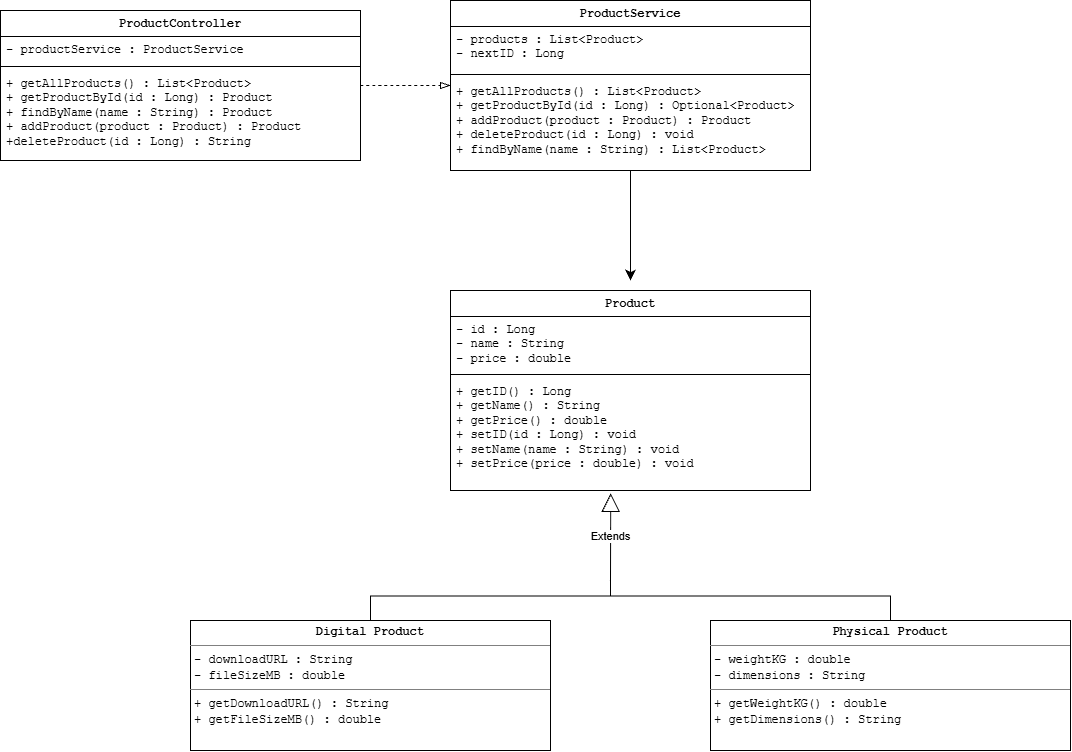

The diagram above was exported from draw.io. Its source (the exported page's mxGraphModel, read from the mxfile embedded in the PNG):
<mxGraphModel dx="1989" dy="949" grid="1" gridSize="10" guides="1" tooltips="1" connect="1" arrows="1" fold="1" page="1" pageScale="1" pageWidth="827" pageHeight="1169" math="0" shadow="0">
  <root>
    <mxCell id="0" />
    <mxCell id="1" parent="0" />
    <mxCell id="OVa9rgFhjbzJ44nwPd9h-1" parent="1" style="swimlane;fontStyle=1;align=center;verticalAlign=top;childLayout=stackLayout;horizontal=1;startSize=26;horizontalStack=0;resizeParent=1;resizeParentMax=0;resizeLast=0;collapsible=1;marginBottom=0;whiteSpace=wrap;html=1;fontFamily=Courier New;" value="Product" vertex="1">
      <mxGeometry height="200" width="360" x="520" y="320" as="geometry" />
    </mxCell>
    <mxCell id="OVa9rgFhjbzJ44nwPd9h-2" parent="OVa9rgFhjbzJ44nwPd9h-1" style="text;strokeColor=none;fillColor=none;align=left;verticalAlign=top;spacingLeft=4;spacingRight=4;overflow=hidden;rotatable=0;points=[[0,0.5],[1,0.5]];portConstraint=eastwest;whiteSpace=wrap;html=1;fontFamily=Courier New;" value="- id : Long&lt;div&gt;- name : String&lt;/div&gt;&lt;div&gt;- price : double&lt;/div&gt;" vertex="1">
      <mxGeometry height="54" width="360" y="26" as="geometry" />
    </mxCell>
    <mxCell id="OVa9rgFhjbzJ44nwPd9h-3" parent="OVa9rgFhjbzJ44nwPd9h-1" style="line;strokeWidth=1;fillColor=none;align=left;verticalAlign=middle;spacingTop=-1;spacingLeft=3;spacingRight=3;rotatable=0;labelPosition=right;points=[];portConstraint=eastwest;strokeColor=inherit;fontFamily=Courier New;" value="" vertex="1">
      <mxGeometry height="8" width="360" y="80" as="geometry" />
    </mxCell>
    <mxCell id="OVa9rgFhjbzJ44nwPd9h-4" parent="OVa9rgFhjbzJ44nwPd9h-1" style="text;strokeColor=none;fillColor=none;align=left;verticalAlign=top;spacingLeft=4;spacingRight=4;overflow=hidden;rotatable=0;points=[[0,0.5],[1,0.5]];portConstraint=eastwest;whiteSpace=wrap;html=1;fontFamily=Courier New;" value="+ getID() : Long&lt;div&gt;+ getName() : String&lt;/div&gt;&lt;div&gt;+ getPrice() : double&lt;/div&gt;&lt;div&gt;+ setID(id : Long) : void&lt;/div&gt;&lt;div&gt;+ setName(name : String) : void&lt;/div&gt;&lt;div&gt;+ setPrice(price : double) : void&lt;/div&gt;&lt;div&gt;&lt;br&gt;&lt;/div&gt;&lt;div&gt;&lt;br&gt;&lt;/div&gt;" vertex="1">
      <mxGeometry height="112" width="360" y="88" as="geometry" />
    </mxCell>
    <mxCell id="OVa9rgFhjbzJ44nwPd9h-16" edge="1" parent="1" source="OVa9rgFhjbzJ44nwPd9h-6" style="edgeStyle=none;curved=1;rounded=0;orthogonalLoop=1;jettySize=auto;html=1;fontSize=12;startSize=8;endSize=8;">
      <mxGeometry relative="1" as="geometry">
        <mxPoint x="700" y="310" as="targetPoint" />
      </mxGeometry>
    </mxCell>
    <mxCell id="OVa9rgFhjbzJ44nwPd9h-6" parent="1" style="swimlane;fontStyle=1;align=center;verticalAlign=top;childLayout=stackLayout;horizontal=1;startSize=26;horizontalStack=0;resizeParent=1;resizeParentMax=0;resizeLast=0;collapsible=1;marginBottom=0;whiteSpace=wrap;html=1;fontFamily=Courier New;" value="ProductService" vertex="1">
      <mxGeometry height="170" width="360" x="520" y="30" as="geometry" />
    </mxCell>
    <mxCell id="OVa9rgFhjbzJ44nwPd9h-7" parent="OVa9rgFhjbzJ44nwPd9h-6" style="text;strokeColor=none;fillColor=none;align=left;verticalAlign=top;spacingLeft=4;spacingRight=4;overflow=hidden;rotatable=0;points=[[0,0.5],[1,0.5]];portConstraint=eastwest;whiteSpace=wrap;html=1;fontFamily=Courier New;" value="- products : List&amp;lt;Product&amp;gt;&lt;div&gt;- nextID : Long&lt;/div&gt;" vertex="1">
      <mxGeometry height="44" width="360" y="26" as="geometry" />
    </mxCell>
    <mxCell id="OVa9rgFhjbzJ44nwPd9h-8" parent="OVa9rgFhjbzJ44nwPd9h-6" style="line;strokeWidth=1;fillColor=none;align=left;verticalAlign=middle;spacingTop=-1;spacingLeft=3;spacingRight=3;rotatable=0;labelPosition=right;points=[];portConstraint=eastwest;strokeColor=inherit;fontFamily=Courier New;" value="" vertex="1">
      <mxGeometry height="8" width="360" y="70" as="geometry" />
    </mxCell>
    <mxCell id="OVa9rgFhjbzJ44nwPd9h-9" parent="OVa9rgFhjbzJ44nwPd9h-6" style="text;strokeColor=none;fillColor=none;align=left;verticalAlign=top;spacingLeft=4;spacingRight=4;overflow=hidden;rotatable=0;points=[[0,0.5],[1,0.5]];portConstraint=eastwest;whiteSpace=wrap;html=1;fontFamily=Courier New;" value="+ getAllProducts() : List&amp;lt;Product&amp;gt;&lt;div&gt;+ getProductById(id : Long) : Optional&amp;lt;Product&amp;gt;&lt;br&gt;&lt;div&gt;+ addProduct(product : Product) : Product&lt;/div&gt;&lt;/div&gt;&lt;div&gt;+ deleteProduct(id : Long) : void&lt;/div&gt;&lt;div&gt;+ findByName(name : String) : List&amp;lt;Product&amp;gt;&lt;/div&gt;" vertex="1">
      <mxGeometry height="92" width="360" y="78" as="geometry" />
    </mxCell>
    <mxCell id="OVa9rgFhjbzJ44nwPd9h-10" parent="1" style="swimlane;fontStyle=1;align=center;verticalAlign=top;childLayout=stackLayout;horizontal=1;startSize=26;horizontalStack=0;resizeParent=1;resizeParentMax=0;resizeLast=0;collapsible=1;marginBottom=0;whiteSpace=wrap;html=1;fontFamily=Courier New;" value="ProductController" vertex="1">
      <mxGeometry height="150" width="360" x="70" y="40" as="geometry" />
    </mxCell>
    <mxCell id="OVa9rgFhjbzJ44nwPd9h-11" parent="OVa9rgFhjbzJ44nwPd9h-10" style="text;strokeColor=none;fillColor=none;align=left;verticalAlign=top;spacingLeft=4;spacingRight=4;overflow=hidden;rotatable=0;points=[[0,0.5],[1,0.5]];portConstraint=eastwest;whiteSpace=wrap;html=1;fontFamily=Courier New;" value="- productService : ProductService" vertex="1">
      <mxGeometry height="26" width="360" y="26" as="geometry" />
    </mxCell>
    <mxCell id="OVa9rgFhjbzJ44nwPd9h-12" parent="OVa9rgFhjbzJ44nwPd9h-10" style="line;strokeWidth=1;fillColor=none;align=left;verticalAlign=middle;spacingTop=-1;spacingLeft=3;spacingRight=3;rotatable=0;labelPosition=right;points=[];portConstraint=eastwest;strokeColor=inherit;fontFamily=Courier New;" value="" vertex="1">
      <mxGeometry height="8" width="360" y="52" as="geometry" />
    </mxCell>
    <mxCell id="OVa9rgFhjbzJ44nwPd9h-13" parent="OVa9rgFhjbzJ44nwPd9h-10" style="text;strokeColor=none;fillColor=none;align=left;verticalAlign=top;spacingLeft=4;spacingRight=4;overflow=hidden;rotatable=0;points=[[0,0.5],[1,0.5]];portConstraint=eastwest;whiteSpace=wrap;html=1;fontFamily=Courier New;" value="+ getAllProducts() : List&amp;lt;Product&amp;gt;&lt;div&gt;+ getProductById(id : Long) : Product&lt;/div&gt;&lt;div&gt;+ findByName(name : String) : Product&lt;/div&gt;&lt;div&gt;+ addProduct(product : Product) : Product&lt;/div&gt;&lt;div&gt;+deleteProduct(id : Long) : String&lt;/div&gt;" vertex="1">
      <mxGeometry height="90" width="360" y="60" as="geometry" />
    </mxCell>
    <mxCell id="OVa9rgFhjbzJ44nwPd9h-15" edge="1" parent="1" source="OVa9rgFhjbzJ44nwPd9h-10" style="edgeStyle=none;curved=1;rounded=0;orthogonalLoop=1;jettySize=auto;html=1;entryX=0;entryY=0.076;entryDx=0;entryDy=0;entryPerimeter=0;fontSize=12;startSize=8;endSize=8;endArrow=blockThin;endFill=0;dashed=1;" target="OVa9rgFhjbzJ44nwPd9h-9">
      <mxGeometry relative="1" as="geometry" />
    </mxCell>
    <mxCell id="74LXxKkoGsQGOXRvEKAk-4" edge="1" parent="1" source="74LXxKkoGsQGOXRvEKAk-1" style="edgeStyle=orthogonalEdgeStyle;rounded=0;orthogonalLoop=1;jettySize=auto;html=1;defaultLabelBackgroundColor=page;endArrow=none;endFill=0;exitX=0.5;exitY=0;exitDx=0;exitDy=0;">
      <mxGeometry relative="1" as="geometry">
        <mxPoint x="680" y="600" as="targetPoint" />
      </mxGeometry>
    </mxCell>
    <mxCell id="74LXxKkoGsQGOXRvEKAk-1" parent="1" style="verticalAlign=top;align=left;overflow=fill;html=1;whiteSpace=wrap;" value="&lt;p style=&quot;margin:0px;margin-top:4px;text-align:center;&quot;&gt;&lt;b&gt;&lt;font face=&quot;Courier New&quot;&gt;Digital Product&lt;/font&gt;&lt;/b&gt;&lt;/p&gt;&lt;hr size=&quot;1&quot; style=&quot;border-style:solid;&quot;&gt;&lt;p style=&quot;margin:0px;margin-left:4px;&quot;&gt;&lt;font face=&quot;Courier New&quot;&gt;- downloadURL : String&lt;/font&gt;&lt;/p&gt;&lt;p style=&quot;margin:0px;margin-left:4px;&quot;&gt;&lt;font face=&quot;Courier New&quot;&gt;- fileSizeMB : double&lt;/font&gt;&lt;/p&gt;&lt;hr size=&quot;1&quot; style=&quot;border-style:solid;&quot;&gt;&lt;p style=&quot;margin:0px;margin-left:4px;&quot;&gt;&lt;font face=&quot;Courier New&quot;&gt;+ getDownloadURL() : String&lt;/font&gt;&lt;/p&gt;&lt;p style=&quot;margin:0px;margin-left:4px;&quot;&gt;&lt;font face=&quot;Courier New&quot;&gt;+ getFileSizeMB() : double&lt;/font&gt;&lt;/p&gt;" vertex="1">
      <mxGeometry height="130" width="360" x="260" y="650" as="geometry" />
    </mxCell>
    <mxCell id="74LXxKkoGsQGOXRvEKAk-6" edge="1" parent="1" source="74LXxKkoGsQGOXRvEKAk-2" style="edgeStyle=orthogonalEdgeStyle;rounded=0;orthogonalLoop=1;jettySize=auto;html=1;defaultLabelBackgroundColor=page;endArrow=none;endFill=0;exitX=0.5;exitY=0;exitDx=0;exitDy=0;">
      <mxGeometry relative="1" as="geometry">
        <mxPoint x="680" y="600" as="targetPoint" />
      </mxGeometry>
    </mxCell>
    <mxCell id="74LXxKkoGsQGOXRvEKAk-2" parent="1" style="verticalAlign=top;align=left;overflow=fill;html=1;whiteSpace=wrap;" value="&lt;p style=&quot;margin:0px;margin-top:4px;text-align:center;&quot;&gt;&lt;b&gt;&lt;font face=&quot;Courier New&quot;&gt;Physical Product&lt;/font&gt;&lt;/b&gt;&lt;/p&gt;&lt;hr size=&quot;1&quot; style=&quot;border-style:solid;&quot;&gt;&lt;p style=&quot;margin:0px;margin-left:4px;&quot;&gt;&lt;font face=&quot;Courier New&quot;&gt;- weightKG : double&lt;/font&gt;&lt;/p&gt;&lt;p style=&quot;margin:0px;margin-left:4px;&quot;&gt;&lt;font face=&quot;Courier New&quot;&gt;- dimensions : String&lt;/font&gt;&lt;/p&gt;&lt;hr size=&quot;1&quot; style=&quot;border-style:solid;&quot;&gt;&lt;p style=&quot;margin:0px;margin-left:4px;&quot;&gt;&lt;font face=&quot;Courier New&quot;&gt;+ getWeightKG() : double&lt;/font&gt;&lt;/p&gt;&lt;p style=&quot;margin:0px;margin-left:4px;&quot;&gt;&lt;font face=&quot;Courier New&quot;&gt;+ getDimensions() : String&lt;/font&gt;&lt;/p&gt;" vertex="1">
      <mxGeometry height="130" width="360" x="780" y="650" as="geometry" />
    </mxCell>
    <mxCell id="74LXxKkoGsQGOXRvEKAk-3" edge="1" parent="1" style="endArrow=block;endSize=16;endFill=0;html=1;rounded=0;defaultLabelBackgroundColor=page;entryX=0.445;entryY=1.026;entryDx=0;entryDy=0;entryPerimeter=0;" target="OVa9rgFhjbzJ44nwPd9h-4" value="Extends">
      <mxGeometry relative="1" width="160" as="geometry">
        <mxPoint x="680" y="610" as="sourcePoint" />
        <mxPoint x="680" y="540" as="targetPoint" />
      </mxGeometry>
    </mxCell>
  </root>
</mxGraphModel>